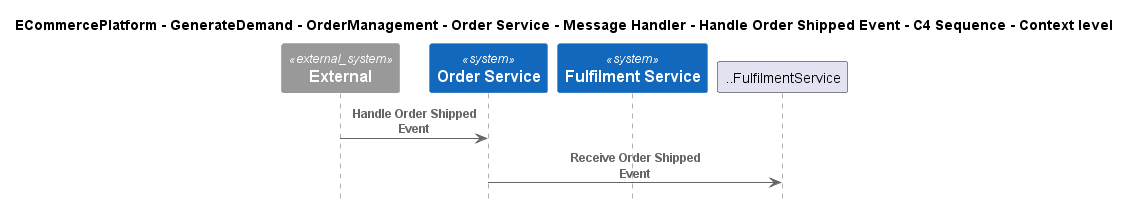

The diagram above was rendered by PlantUML. Its source (embedded in the PNG):
@startuml
!include ..\..\..\..\..\..\..\..\..\.c4s\C4_Sequence.puml

title ECommercePlatform - GenerateDemand - OrderManagement - Order Service - Message Handler - Handle Order Shipped Event - C4 Sequence - Context level

System_Ext(C4InterFlow.SoftwareSystems.ExternalSystem, "External", "")
System(ECommercePlatform.GenerateDemand.OrderManagement.SoftwareSystems.OrderService, "Order Service", "")
System(ECommercePlatform.Deliver.Fulfilment.SoftwareSystems.FulfilmentService, "Fulfilment Service", "")

Rel(C4InterFlow.SoftwareSystems.ExternalSystem, ECommercePlatform.GenerateDemand.OrderManagement.SoftwareSystems.OrderService, "Handle Order Shipped Event")
Rel(ECommercePlatform.GenerateDemand.OrderManagement.SoftwareSystems.OrderService, ..FulfilmentService, "Receive Order Shipped Event")


@enduml